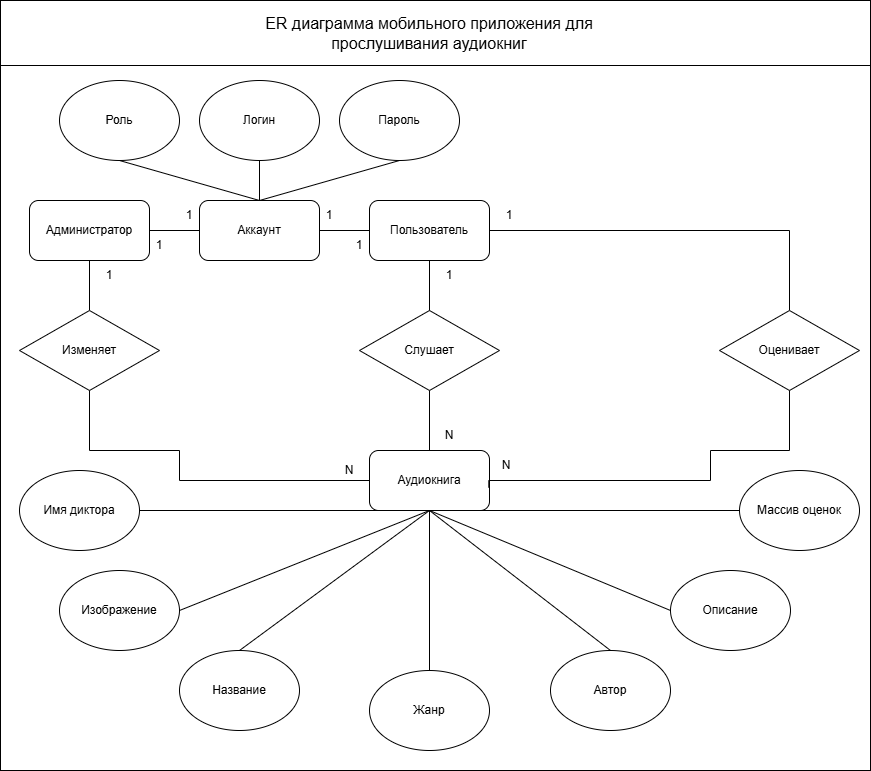

The diagram above was exported from draw.io. Its source (the exported page's mxGraphModel, read from the mxfile embedded in the PNG):
<mxGraphModel dx="2693" dy="2398" grid="1" gridSize="10" guides="1" tooltips="1" connect="1" arrows="1" fold="1" page="1" pageScale="1" pageWidth="827" pageHeight="1169" math="0" shadow="0">
  <root>
    <mxCell id="0" />
    <mxCell id="1" parent="0" />
    <mxCell id="kaWXtqjvx-k_Yo25PN0a-16" parent="1" style="rounded=0;whiteSpace=wrap;html=1;" value="" vertex="1">
      <mxGeometry height="770" width="870" x="-40" y="-40" as="geometry" />
    </mxCell>
    <mxCell id="QFj510IcZKZ82ysXP2Xz-1" parent="1" style="rounded=1;whiteSpace=wrap;html=1;" value="Пользователь" vertex="1">
      <mxGeometry height="60" width="120" x="329" y="160" as="geometry" />
    </mxCell>
    <mxCell id="QFj510IcZKZ82ysXP2Xz-2" parent="1" style="ellipse;whiteSpace=wrap;html=1;" value="Логин" vertex="1">
      <mxGeometry height="80" width="120" x="159" y="40" as="geometry" />
    </mxCell>
    <mxCell id="QFj510IcZKZ82ysXP2Xz-3" parent="1" style="ellipse;whiteSpace=wrap;html=1;" value="Пароль" vertex="1">
      <mxGeometry height="80" width="120" x="299" y="40" as="geometry" />
    </mxCell>
    <mxCell id="QFj510IcZKZ82ysXP2Xz-9" parent="1" style="rhombus;whiteSpace=wrap;html=1;" value="Слушает" vertex="1">
      <mxGeometry height="80" width="140" x="319" y="270" as="geometry" />
    </mxCell>
    <mxCell id="QFj510IcZKZ82ysXP2Xz-10" parent="1" style="rounded=1;whiteSpace=wrap;html=1;" value="Аудиокнига" vertex="1">
      <mxGeometry height="60" width="120" x="329" y="410" as="geometry" />
    </mxCell>
    <mxCell id="QFj510IcZKZ82ysXP2Xz-12" parent="1" style="ellipse;whiteSpace=wrap;html=1;" value="Название" vertex="1">
      <mxGeometry height="80" width="120" x="139" y="610" as="geometry" />
    </mxCell>
    <mxCell id="QFj510IcZKZ82ysXP2Xz-13" parent="1" style="ellipse;whiteSpace=wrap;html=1;" value="Автор" vertex="1">
      <mxGeometry height="80" width="120" x="510" y="610" as="geometry" />
    </mxCell>
    <mxCell id="QFj510IcZKZ82ysXP2Xz-14" parent="1" style="ellipse;whiteSpace=wrap;html=1;" value="Описание" vertex="1">
      <mxGeometry height="80" width="120" x="630" y="530" as="geometry" />
    </mxCell>
    <mxCell id="QFj510IcZKZ82ysXP2Xz-15" parent="1" style="ellipse;whiteSpace=wrap;html=1;" value="Изображение" vertex="1">
      <mxGeometry height="80" width="120" x="19" y="530" as="geometry" />
    </mxCell>
    <mxCell id="QFj510IcZKZ82ysXP2Xz-16" parent="1" style="ellipse;whiteSpace=wrap;html=1;" value="Жанр" vertex="1">
      <mxGeometry height="80" width="120" x="329" y="630" as="geometry" />
    </mxCell>
    <mxCell id="QFj510IcZKZ82ysXP2Xz-22" edge="1" parent="1" source="QFj510IcZKZ82ysXP2Xz-9" style="endArrow=none;html=1;rounded=0;entryX=0.5;entryY=1;entryDx=0;entryDy=0;exitX=0.5;exitY=0;exitDx=0;exitDy=0;edgeStyle=orthogonalEdgeStyle;" target="QFj510IcZKZ82ysXP2Xz-1" value="">
      <mxGeometry height="50" relative="1" width="50" as="geometry">
        <mxPoint x="339" y="320" as="sourcePoint" />
        <mxPoint x="389" y="270" as="targetPoint" />
      </mxGeometry>
    </mxCell>
    <mxCell id="QFj510IcZKZ82ysXP2Xz-23" edge="1" parent="1" source="QFj510IcZKZ82ysXP2Xz-10" style="endArrow=none;html=1;rounded=0;exitX=0.5;exitY=0;exitDx=0;exitDy=0;entryX=0.5;entryY=1;entryDx=0;entryDy=0;edgeStyle=orthogonalEdgeStyle;" target="QFj510IcZKZ82ysXP2Xz-9" value="">
      <mxGeometry height="50" relative="1" width="50" as="geometry">
        <mxPoint x="339" y="320" as="sourcePoint" />
        <mxPoint x="389" y="270" as="targetPoint" />
      </mxGeometry>
    </mxCell>
    <mxCell id="QFj510IcZKZ82ysXP2Xz-24" parent="1" style="text;html=1;whiteSpace=wrap;strokeColor=none;fillColor=none;align=center;verticalAlign=middle;rounded=0;" value="1" vertex="1">
      <mxGeometry height="30" width="60" x="379" y="220" as="geometry" />
    </mxCell>
    <mxCell id="QFj510IcZKZ82ysXP2Xz-25" parent="1" style="text;html=1;whiteSpace=wrap;strokeColor=none;fillColor=none;align=center;verticalAlign=middle;rounded=0;" value="N" vertex="1">
      <mxGeometry height="30" width="60" x="379" y="380" as="geometry" />
    </mxCell>
    <mxCell id="QFj510IcZKZ82ysXP2Xz-33" edge="1" parent="1" source="QFj510IcZKZ82ysXP2Xz-1" style="endArrow=none;html=1;rounded=0;exitX=1;exitY=0.5;exitDx=0;exitDy=0;edgeStyle=orthogonalEdgeStyle;entryX=0.5;entryY=0;entryDx=0;entryDy=0;" target="HgP18tIHlGZgYBkIs1A6-3" value="">
      <mxGeometry height="50" relative="1" width="50" as="geometry">
        <mxPoint x="589" y="350" as="sourcePoint" />
        <mxPoint x="679" y="190" as="targetPoint" />
      </mxGeometry>
    </mxCell>
    <mxCell id="QFj510IcZKZ82ysXP2Xz-36" parent="1" style="text;html=1;whiteSpace=wrap;strokeColor=none;fillColor=none;align=center;verticalAlign=middle;rounded=0;" value="1" vertex="1">
      <mxGeometry height="30" width="60" x="439" y="160" as="geometry" />
    </mxCell>
    <mxCell id="QFj510IcZKZ82ysXP2Xz-52" edge="1" parent="1" source="QFj510IcZKZ82ysXP2Xz-10" style="endArrow=none;html=1;rounded=0;entryX=0.5;entryY=0;entryDx=0;entryDy=0;exitX=0.5;exitY=1;exitDx=0;exitDy=0;" target="QFj510IcZKZ82ysXP2Xz-12" value="">
      <mxGeometry height="50" relative="1" width="50" as="geometry">
        <mxPoint x="389" y="470" as="sourcePoint" />
        <mxPoint x="179" y="630" as="targetPoint" />
      </mxGeometry>
    </mxCell>
    <mxCell id="QFj510IcZKZ82ysXP2Xz-53" edge="1" parent="1" source="QFj510IcZKZ82ysXP2Xz-10" style="endArrow=none;html=1;rounded=0;exitX=0.5;exitY=1;exitDx=0;exitDy=0;entryX=0.5;entryY=0;entryDx=0;entryDy=0;" target="QFj510IcZKZ82ysXP2Xz-16" value="">
      <mxGeometry height="50" relative="1" width="50" as="geometry">
        <mxPoint x="599" y="540" as="sourcePoint" />
        <mxPoint x="379" y="630" as="targetPoint" />
      </mxGeometry>
    </mxCell>
    <mxCell id="QFj510IcZKZ82ysXP2Xz-54" edge="1" parent="1" source="QFj510IcZKZ82ysXP2Xz-10" style="endArrow=none;html=1;rounded=0;exitX=0.5;exitY=1;exitDx=0;exitDy=0;entryX=0.5;entryY=0;entryDx=0;entryDy=0;" target="QFj510IcZKZ82ysXP2Xz-13" value="">
      <mxGeometry height="50" relative="1" width="50" as="geometry">
        <mxPoint x="609" y="640" as="sourcePoint" />
        <mxPoint x="389" y="730" as="targetPoint" />
      </mxGeometry>
    </mxCell>
    <mxCell id="QFj510IcZKZ82ysXP2Xz-55" edge="1" parent="1" source="QFj510IcZKZ82ysXP2Xz-10" style="endArrow=none;html=1;rounded=0;exitX=0.5;exitY=1;exitDx=0;exitDy=0;entryX=0;entryY=0.5;entryDx=0;entryDy=0;" target="QFj510IcZKZ82ysXP2Xz-14" value="">
      <mxGeometry height="50" relative="1" width="50" as="geometry">
        <mxPoint x="649" y="480" as="sourcePoint" />
        <mxPoint x="429" y="570" as="targetPoint" />
      </mxGeometry>
    </mxCell>
    <mxCell id="QFj510IcZKZ82ysXP2Xz-56" edge="1" parent="1" source="QFj510IcZKZ82ysXP2Xz-10" style="endArrow=none;html=1;rounded=0;exitX=0.5;exitY=1;exitDx=0;exitDy=0;entryX=1;entryY=0.5;entryDx=0;entryDy=0;" target="QFj510IcZKZ82ysXP2Xz-15" value="">
      <mxGeometry height="50" relative="1" width="50" as="geometry">
        <mxPoint x="769" y="490" as="sourcePoint" />
        <mxPoint x="549" y="580" as="targetPoint" />
      </mxGeometry>
    </mxCell>
    <mxCell id="QFj510IcZKZ82ysXP2Xz-58" edge="1" parent="1" source="QFj510IcZKZ82ysXP2Xz-10" style="endArrow=none;html=1;rounded=0;exitX=0.25;exitY=1;exitDx=0;exitDy=0;entryX=1;entryY=0.5;entryDx=0;entryDy=0;" target="kaWXtqjvx-k_Yo25PN0a-14" value="">
      <mxGeometry height="50" relative="1" width="50" as="geometry">
        <mxPoint x="569" y="470" as="sourcePoint" />
        <mxPoint x="169" y="470" as="targetPoint" />
      </mxGeometry>
    </mxCell>
    <mxCell id="QFj510IcZKZ82ysXP2Xz-60" edge="1" parent="1" source="QFj510IcZKZ82ysXP2Xz-3" style="endArrow=none;html=1;rounded=0;exitX=0.5;exitY=1;exitDx=0;exitDy=0;entryX=0.5;entryY=0;entryDx=0;entryDy=0;" target="kaWXtqjvx-k_Yo25PN0a-1" value="">
      <mxGeometry height="50" relative="1" width="50" as="geometry">
        <mxPoint x="549" y="390" as="sourcePoint" />
        <mxPoint x="329" y="480" as="targetPoint" />
      </mxGeometry>
    </mxCell>
    <mxCell id="QFj510IcZKZ82ysXP2Xz-62" edge="1" parent="1" source="QFj510IcZKZ82ysXP2Xz-2" style="endArrow=none;html=1;rounded=0;exitX=0.5;exitY=1;exitDx=0;exitDy=0;entryX=0.5;entryY=0;entryDx=0;entryDy=0;" target="kaWXtqjvx-k_Yo25PN0a-1" value="">
      <mxGeometry height="50" relative="1" width="50" as="geometry">
        <mxPoint x="429" y="350" as="sourcePoint" />
        <mxPoint x="209" y="440" as="targetPoint" />
      </mxGeometry>
    </mxCell>
    <mxCell id="QFj510IcZKZ82ysXP2Xz-63" parent="1" style="ellipse;whiteSpace=wrap;html=1;" value="Роль" vertex="1">
      <mxGeometry height="80" width="120" x="19" y="40" as="geometry" />
    </mxCell>
    <mxCell id="QFj510IcZKZ82ysXP2Xz-65" edge="1" parent="1" source="QFj510IcZKZ82ysXP2Xz-63" style="endArrow=none;html=1;rounded=0;entryX=0.5;entryY=0;entryDx=0;entryDy=0;exitX=0.5;exitY=1;exitDx=0;exitDy=0;" target="kaWXtqjvx-k_Yo25PN0a-1" value="">
      <mxGeometry height="50" relative="1" width="50" as="geometry">
        <mxPoint x="349" y="600" as="sourcePoint" />
        <mxPoint x="399" y="550" as="targetPoint" />
      </mxGeometry>
    </mxCell>
    <mxCell id="QFj510IcZKZ82ysXP2Xz-71" parent="1" style="ellipse;whiteSpace=wrap;html=1;" value="Массив оценок" vertex="1">
      <mxGeometry height="80" width="120" x="699" y="430" as="geometry" />
    </mxCell>
    <mxCell id="OeRN-Vbcipgf9n4wJyvu-1" parent="1" style="rounded=1;whiteSpace=wrap;html=1;" value="Администратор" vertex="1">
      <mxGeometry height="60" width="120" x="-11" y="160" as="geometry" />
    </mxCell>
    <mxCell id="OeRN-Vbcipgf9n4wJyvu-2" edge="1" parent="1" source="OeRN-Vbcipgf9n4wJyvu-5" style="endArrow=none;html=1;rounded=0;exitX=0.5;exitY=0;exitDx=0;exitDy=0;entryX=0.5;entryY=1;entryDx=0;entryDy=0;" target="OeRN-Vbcipgf9n4wJyvu-1" value="">
      <mxGeometry height="50" relative="1" width="50" as="geometry">
        <mxPoint x="39" y="300" as="sourcePoint" />
        <mxPoint x="109" y="220" as="targetPoint" />
      </mxGeometry>
    </mxCell>
    <mxCell id="OeRN-Vbcipgf9n4wJyvu-5" parent="1" style="rhombus;whiteSpace=wrap;html=1;" value="Изменяет" vertex="1">
      <mxGeometry height="80" width="140" x="-21" y="270" as="geometry" />
    </mxCell>
    <mxCell id="OeRN-Vbcipgf9n4wJyvu-6" edge="1" parent="1" source="OeRN-Vbcipgf9n4wJyvu-5" style="endArrow=none;html=1;rounded=0;entryX=0;entryY=0.5;entryDx=0;entryDy=0;exitX=0.5;exitY=1;exitDx=0;exitDy=0;edgeStyle=orthogonalEdgeStyle;" target="QFj510IcZKZ82ysXP2Xz-10" value="">
      <mxGeometry height="50" relative="1" width="50" as="geometry">
        <Array as="points">
          <mxPoint x="49" y="410" />
          <mxPoint x="139" y="410" />
          <mxPoint x="139" y="440" />
        </Array>
        <mxPoint x="419" y="420" as="sourcePoint" />
        <mxPoint x="469" y="370" as="targetPoint" />
      </mxGeometry>
    </mxCell>
    <mxCell id="OeRN-Vbcipgf9n4wJyvu-7" parent="1" style="text;html=1;whiteSpace=wrap;strokeColor=none;fillColor=none;align=center;verticalAlign=middle;rounded=0;" value="1" vertex="1">
      <mxGeometry height="30" width="60" x="39" y="220" as="geometry" />
    </mxCell>
    <mxCell id="OeRN-Vbcipgf9n4wJyvu-8" parent="1" style="text;html=1;whiteSpace=wrap;strokeColor=none;fillColor=none;align=center;verticalAlign=middle;rounded=0;" value="N" vertex="1">
      <mxGeometry height="30" width="60" x="279" y="415" as="geometry" />
    </mxCell>
    <mxCell id="kaWXtqjvx-k_Yo25PN0a-1" parent="1" style="rounded=1;whiteSpace=wrap;html=1;" value="Аккаунт" vertex="1">
      <mxGeometry height="60" width="120" x="159" y="160" as="geometry" />
    </mxCell>
    <mxCell id="kaWXtqjvx-k_Yo25PN0a-2" edge="1" parent="1" source="kaWXtqjvx-k_Yo25PN0a-1" style="endArrow=none;html=1;rounded=0;exitX=1;exitY=0.5;exitDx=0;exitDy=0;entryX=0;entryY=0.5;entryDx=0;entryDy=0;" target="QFj510IcZKZ82ysXP2Xz-1" value="">
      <mxGeometry height="50" relative="1" width="50" as="geometry">
        <mxPoint x="259" y="130" as="sourcePoint" />
        <mxPoint x="309" y="80" as="targetPoint" />
      </mxGeometry>
    </mxCell>
    <mxCell id="kaWXtqjvx-k_Yo25PN0a-4" edge="1" parent="1" source="OeRN-Vbcipgf9n4wJyvu-1" style="endArrow=none;html=1;rounded=0;exitX=1;exitY=0.5;exitDx=0;exitDy=0;entryX=0;entryY=0.5;entryDx=0;entryDy=0;" target="kaWXtqjvx-k_Yo25PN0a-1" value="">
      <mxGeometry height="50" relative="1" width="50" as="geometry">
        <mxPoint x="259" y="130" as="sourcePoint" />
        <mxPoint x="309" y="80" as="targetPoint" />
      </mxGeometry>
    </mxCell>
    <mxCell id="kaWXtqjvx-k_Yo25PN0a-5" parent="1" style="text;html=1;whiteSpace=wrap;strokeColor=none;fillColor=none;align=center;verticalAlign=middle;rounded=0;" value="1" vertex="1">
      <mxGeometry height="30" width="60" x="259" y="160" as="geometry" />
    </mxCell>
    <mxCell id="kaWXtqjvx-k_Yo25PN0a-6" parent="1" style="text;html=1;whiteSpace=wrap;strokeColor=none;fillColor=none;align=center;verticalAlign=middle;rounded=0;" value="1" vertex="1">
      <mxGeometry height="30" width="60" x="289" y="190" as="geometry" />
    </mxCell>
    <mxCell id="kaWXtqjvx-k_Yo25PN0a-7" parent="1" style="text;html=1;whiteSpace=wrap;strokeColor=none;fillColor=none;align=center;verticalAlign=middle;rounded=0;" value="1" vertex="1">
      <mxGeometry height="30" width="60" x="119" y="160" as="geometry" />
    </mxCell>
    <mxCell id="kaWXtqjvx-k_Yo25PN0a-8" parent="1" style="text;html=1;whiteSpace=wrap;strokeColor=none;fillColor=none;align=center;verticalAlign=middle;rounded=0;" value="1" vertex="1">
      <mxGeometry height="30" width="60" x="89" y="190" as="geometry" />
    </mxCell>
    <mxCell id="kaWXtqjvx-k_Yo25PN0a-14" parent="1" style="ellipse;whiteSpace=wrap;html=1;" value="Имя диктора" vertex="1">
      <mxGeometry height="80" width="120" x="-21" y="430" as="geometry" />
    </mxCell>
    <mxCell id="kaWXtqjvx-k_Yo25PN0a-18" parent="1" style="rounded=0;whiteSpace=wrap;html=1;" value="" vertex="1">
      <mxGeometry height="65" width="870" x="-40" y="-40" as="geometry" />
    </mxCell>
    <mxCell id="kaWXtqjvx-k_Yo25PN0a-17" parent="1" style="text;html=1;whiteSpace=wrap;strokeColor=none;fillColor=none;align=center;verticalAlign=middle;rounded=0;fontSize=16;" value="ER диаграмма мобильного приложения для прослушивания аудиокниг" vertex="1">
      <mxGeometry height="30" width="330" x="224" y="-22.5" as="geometry" />
    </mxCell>
    <mxCell id="HgP18tIHlGZgYBkIs1A6-1" edge="1" parent="1" source="QFj510IcZKZ82ysXP2Xz-10" style="endArrow=none;html=1;rounded=0;entryX=0;entryY=0.5;entryDx=0;entryDy=0;exitX=0.5;exitY=1;exitDx=0;exitDy=0;" target="QFj510IcZKZ82ysXP2Xz-71" value="">
      <mxGeometry height="50" relative="1" width="50" as="geometry">
        <mxPoint x="370" y="370" as="sourcePoint" />
        <mxPoint x="420" y="320" as="targetPoint" />
      </mxGeometry>
    </mxCell>
    <mxCell id="HgP18tIHlGZgYBkIs1A6-3" parent="1" style="rhombus;whiteSpace=wrap;html=1;" value="Оценивает" vertex="1">
      <mxGeometry height="80" width="140" x="679" y="270" as="geometry" />
    </mxCell>
    <mxCell id="HgP18tIHlGZgYBkIs1A6-5" edge="1" parent="1" source="QFj510IcZKZ82ysXP2Xz-10" style="endArrow=none;html=1;rounded=0;exitX=0.994;exitY=0.618;exitDx=0;exitDy=0;entryX=0.5;entryY=1;entryDx=0;entryDy=0;edgeStyle=orthogonalEdgeStyle;exitPerimeter=0;" target="HgP18tIHlGZgYBkIs1A6-3" value="">
      <mxGeometry height="50" relative="1" width="50" as="geometry">
        <Array as="points">
          <mxPoint x="448" y="440" />
          <mxPoint x="670" y="440" />
          <mxPoint x="670" y="410" />
          <mxPoint x="749" y="410" />
        </Array>
        <mxPoint x="370" y="370" as="sourcePoint" />
        <mxPoint x="420" y="320" as="targetPoint" />
      </mxGeometry>
    </mxCell>
    <mxCell id="HgP18tIHlGZgYBkIs1A6-6" parent="1" style="text;html=1;whiteSpace=wrap;strokeColor=none;fillColor=none;align=center;verticalAlign=middle;rounded=0;" value="N" vertex="1">
      <mxGeometry height="30" width="60" x="436" y="410" as="geometry" />
    </mxCell>
  </root>
</mxGraphModel>